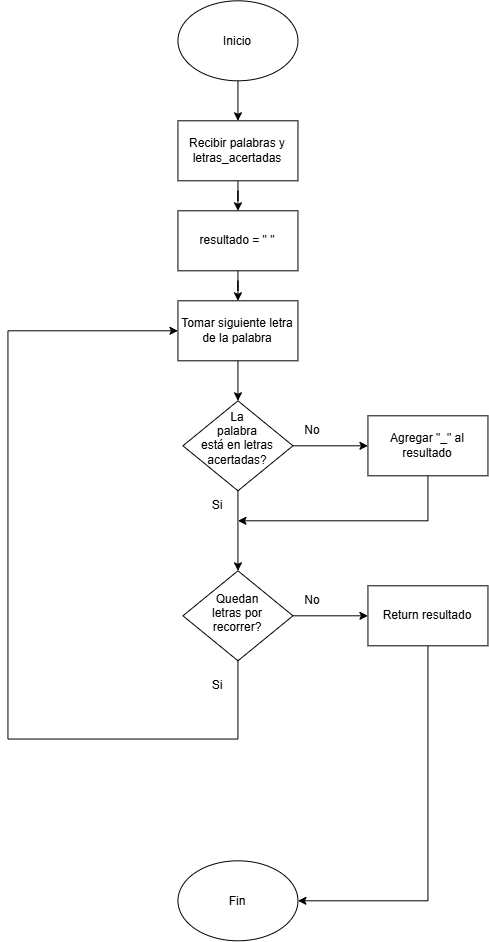

The diagram above was exported from draw.io. Its source (the exported page's mxGraphModel, read from the mxfile embedded in the PNG):
<mxGraphModel dx="1012" dy="516" grid="1" gridSize="10" guides="1" tooltips="1" connect="1" arrows="1" fold="1" page="1" pageScale="1" pageWidth="850" pageHeight="1100" math="0" shadow="0">
  <root>
    <mxCell id="0" />
    <mxCell id="1" parent="0" />
    <mxCell id="EzO_fK5KeLyytfycOyY8-3" edge="1" parent="1" source="EzO_fK5KeLyytfycOyY8-1" style="edgeStyle=orthogonalEdgeStyle;rounded=0;orthogonalLoop=1;jettySize=auto;html=1;" target="EzO_fK5KeLyytfycOyY8-2" value="">
      <mxGeometry relative="1" as="geometry" />
    </mxCell>
    <mxCell id="EzO_fK5KeLyytfycOyY8-1" parent="1" style="ellipse;whiteSpace=wrap;html=1;shapeInside=1;" value="Inicio" vertex="1">
      <mxGeometry height="80" width="120" x="290" y="30" as="geometry" />
    </mxCell>
    <mxCell id="EzO_fK5KeLyytfycOyY8-5" edge="1" parent="1" source="EzO_fK5KeLyytfycOyY8-2" style="edgeStyle=orthogonalEdgeStyle;rounded=0;orthogonalLoop=1;jettySize=auto;html=1;" target="EzO_fK5KeLyytfycOyY8-4" value="">
      <mxGeometry relative="1" as="geometry" />
    </mxCell>
    <mxCell id="EzO_fK5KeLyytfycOyY8-2" parent="1" style="rounded=0;whiteSpace=wrap;html=1;" value="Recibir palabras y letras_acertadas" vertex="1">
      <mxGeometry height="60" width="120" x="290" y="150" as="geometry" />
    </mxCell>
    <mxCell id="EzO_fK5KeLyytfycOyY8-7" edge="1" parent="1" source="EzO_fK5KeLyytfycOyY8-4" style="edgeStyle=orthogonalEdgeStyle;rounded=0;orthogonalLoop=1;jettySize=auto;html=1;" target="EzO_fK5KeLyytfycOyY8-6" value="">
      <mxGeometry relative="1" as="geometry" />
    </mxCell>
    <mxCell id="EzO_fK5KeLyytfycOyY8-4" parent="1" style="rounded=0;whiteSpace=wrap;html=1;" value="resultado = &quot; &quot;" vertex="1">
      <mxGeometry height="60" width="120" x="290" y="240" as="geometry" />
    </mxCell>
    <mxCell id="EzO_fK5KeLyytfycOyY8-10" edge="1" parent="1" source="EzO_fK5KeLyytfycOyY8-6" style="edgeStyle=orthogonalEdgeStyle;rounded=0;orthogonalLoop=1;jettySize=auto;html=1;" target="EzO_fK5KeLyytfycOyY8-8" value="">
      <mxGeometry relative="1" as="geometry" />
    </mxCell>
    <mxCell id="EzO_fK5KeLyytfycOyY8-6" parent="1" style="rounded=0;whiteSpace=wrap;html=1;" value="Tomar siguiente letra de la palabra" vertex="1">
      <mxGeometry height="60" width="120" x="290" y="330" as="geometry" />
    </mxCell>
    <mxCell id="EzO_fK5KeLyytfycOyY8-12" edge="1" parent="1" source="EzO_fK5KeLyytfycOyY8-8" style="edgeStyle=orthogonalEdgeStyle;rounded=0;orthogonalLoop=1;jettySize=auto;html=1;" target="EzO_fK5KeLyytfycOyY8-11" value="">
      <mxGeometry relative="1" as="geometry" />
    </mxCell>
    <mxCell id="EzO_fK5KeLyytfycOyY8-19" edge="1" parent="1" source="EzO_fK5KeLyytfycOyY8-8" style="edgeStyle=orthogonalEdgeStyle;rounded=0;orthogonalLoop=1;jettySize=auto;html=1;" target="EzO_fK5KeLyytfycOyY8-18" value="">
      <mxGeometry relative="1" as="geometry" />
    </mxCell>
    <mxCell id="EzO_fK5KeLyytfycOyY8-8" parent="1" style="rhombus;whiteSpace=wrap;html=1;shapeInside=1;" value="La palabra está en letras acertadas?" vertex="1">
      <mxGeometry height="90" width="110" x="295" y="430" as="geometry" />
    </mxCell>
    <mxCell id="EzO_fK5KeLyytfycOyY8-14" edge="1" parent="1" style="edgeStyle=orthogonalEdgeStyle;rounded=0;orthogonalLoop=1;jettySize=auto;html=1;entryX=0;entryY=0.5;entryDx=0;entryDy=0;" target="EzO_fK5KeLyytfycOyY8-6" value="">
      <mxGeometry relative="1" as="geometry">
        <Array as="points">
          <mxPoint x="350" y="768.24" />
          <mxPoint x="120" y="768.24" />
          <mxPoint x="120" y="360" />
        </Array>
        <mxPoint x="350" y="689.9981818181817" as="sourcePoint" />
        <mxPoint x="120" y="200" as="targetPoint" />
      </mxGeometry>
    </mxCell>
    <mxCell id="EzO_fK5KeLyytfycOyY8-23" edge="1" parent="1" source="EzO_fK5KeLyytfycOyY8-11" style="edgeStyle=orthogonalEdgeStyle;rounded=0;orthogonalLoop=1;jettySize=auto;html=1;" target="EzO_fK5KeLyytfycOyY8-22" value="">
      <mxGeometry relative="1" as="geometry" />
    </mxCell>
    <mxCell id="EzO_fK5KeLyytfycOyY8-11" parent="1" style="rhombus;whiteSpace=wrap;html=1;shapeInside=1;" value="Quedan letras por recorrer?&lt;div&gt;&lt;br/&gt;&lt;/div&gt;" vertex="1">
      <mxGeometry height="90" width="110" x="295" y="600" as="geometry" />
    </mxCell>
    <mxCell id="EzO_fK5KeLyytfycOyY8-15" parent="1" style="ellipse;whiteSpace=wrap;html=1;shapeInside=1;" value="Fin" vertex="1">
      <mxGeometry height="80" width="120" x="290" y="890" as="geometry" />
    </mxCell>
    <mxCell id="EzO_fK5KeLyytfycOyY8-21" edge="1" parent="1" source="EzO_fK5KeLyytfycOyY8-18" style="rounded=0;orthogonalLoop=1;jettySize=auto;html=1;" value="">
      <mxGeometry relative="1" as="geometry">
        <Array as="points">
          <mxPoint x="540" y="550" />
        </Array>
        <mxPoint x="350" y="550" as="targetPoint" />
      </mxGeometry>
    </mxCell>
    <mxCell id="EzO_fK5KeLyytfycOyY8-18" parent="1" style="whiteSpace=wrap;html=1;" value="Agregar &quot;_&quot; al resultado" vertex="1">
      <mxGeometry height="60" width="120" x="480" y="445" as="geometry" />
    </mxCell>
    <mxCell id="EzO_fK5KeLyytfycOyY8-25" edge="1" parent="1" source="EzO_fK5KeLyytfycOyY8-22" style="edgeStyle=orthogonalEdgeStyle;rounded=0;orthogonalLoop=1;jettySize=auto;html=1;entryX=1;entryY=0.5;entryDx=0;entryDy=0;" target="EzO_fK5KeLyytfycOyY8-15" value="">
      <mxGeometry relative="1" as="geometry">
        <Array as="points">
          <mxPoint x="540" y="930" />
        </Array>
        <mxPoint x="540" y="920" as="targetPoint" />
      </mxGeometry>
    </mxCell>
    <mxCell id="EzO_fK5KeLyytfycOyY8-22" parent="1" style="rounded=0;whiteSpace=wrap;html=1;" value="Return resultado" vertex="1">
      <mxGeometry height="60" width="120" x="480" y="615" as="geometry" />
    </mxCell>
    <mxCell id="EzO_fK5KeLyytfycOyY8-26" parent="1" style="text;html=1;whiteSpace=wrap;strokeColor=none;fillColor=none;align=center;verticalAlign=middle;rounded=0;" value="No" vertex="1">
      <mxGeometry height="30" width="60" x="395" y="445" as="geometry" />
    </mxCell>
    <mxCell id="EzO_fK5KeLyytfycOyY8-27" parent="1" style="text;html=1;whiteSpace=wrap;strokeColor=none;fillColor=none;align=center;verticalAlign=middle;rounded=0;" value="Si" vertex="1">
      <mxGeometry height="30" width="60" x="300" y="520" as="geometry" />
    </mxCell>
    <mxCell id="EzO_fK5KeLyytfycOyY8-28" parent="1" style="text;html=1;whiteSpace=wrap;strokeColor=none;fillColor=none;align=center;verticalAlign=middle;rounded=0;" value="No" vertex="1">
      <mxGeometry height="30" width="60" x="395" y="615" as="geometry" />
    </mxCell>
    <mxCell id="EzO_fK5KeLyytfycOyY8-29" parent="1" style="text;html=1;whiteSpace=wrap;strokeColor=none;fillColor=none;align=center;verticalAlign=middle;rounded=0;" value="Si" vertex="1">
      <mxGeometry height="30" width="60" x="300" y="700" as="geometry" />
    </mxCell>
  </root>
</mxGraphModel>